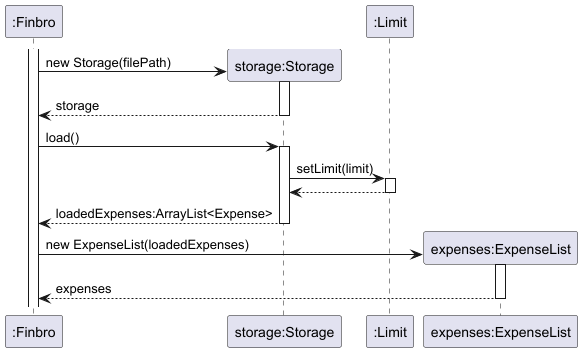

The diagram above was rendered by PlantUML. Its source (embedded in the PNG):
@startuml
'https://plantuml.com/sequence-diagram

participant ":Finbro" as finbro
create "storage:Storage" as storage
participant ":Limit" as limit

activate finbro
finbro -> storage++: new Storage(filePath)
return storage

finbro -> storage++: load()

storage -> limit++: setLimit(limit)
return

return loadedExpenses:ArrayList<Expense>

create "expenses:ExpenseList" as expenses
finbro -> expenses++: new ExpenseList(loadedExpenses)
return expenses

@enduml